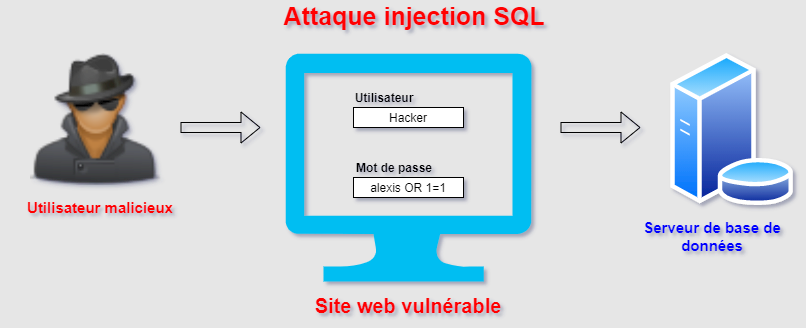

The diagram above was exported from draw.io. Its source (the exported page's mxGraphModel, read from the mxfile embedded in the PNG):
<mxGraphModel dx="1422" dy="762" grid="1" gridSize="10" guides="1" tooltips="1" connect="1" arrows="1" fold="1" page="1" pageScale="1" pageWidth="819" pageHeight="350" background="#E6E6E6" math="0" shadow="1">
  <root>
    <mxCell id="0" />
    <mxCell id="1" parent="0" />
    <mxCell id="O2jJlLvqpwV6aY93nrzM-1" value="" style="verticalLabelPosition=bottom;html=1;verticalAlign=top;align=center;strokeColor=none;fillColor=#00BEF2;shape=mxgraph.azure.computer;pointerEvents=1;" vertex="1" parent="1">
      <mxGeometry x="285" y="68" width="246" height="228" as="geometry" />
    </mxCell>
    <mxCell id="O2jJlLvqpwV6aY93nrzM-2" value="" style="shape=image;html=1;verticalAlign=top;verticalLabelPosition=bottom;labelBackgroundColor=#ffffff;imageAspect=0;aspect=fixed;image=https://cdn4.iconfinder.com/data/icons/Basic_set2_Png/64/user_anonymous.png" vertex="1" parent="1">
      <mxGeometry x="30" y="68" width="132" height="132" as="geometry" />
    </mxCell>
    <mxCell id="O2jJlLvqpwV6aY93nrzM-4" value="" style="aspect=fixed;perimeter=ellipsePerimeter;html=1;align=center;shadow=0;dashed=0;spacingTop=3;image;image=img/lib/active_directory/database_server.svg;" vertex="1" parent="1">
      <mxGeometry x="669" y="68" width="124.64" height="152" as="geometry" />
    </mxCell>
    <mxCell id="O2jJlLvqpwV6aY93nrzM-5" value="Attaque injection SQL&lt;br style=&quot;font-size: 25px;&quot;&gt;" style="text;html=1;strokeColor=none;fillColor=none;align=center;verticalAlign=middle;whiteSpace=wrap;rounded=0;fontStyle=1;fontSize=25;fontColor=#FF0000;" vertex="1" parent="1">
      <mxGeometry x="264" y="20" width="300" height="20" as="geometry" />
    </mxCell>
    <mxCell id="O2jJlLvqpwV6aY93nrzM-7" value="Utilisateur malicieux" style="text;html=1;strokeColor=none;fillColor=none;align=center;verticalAlign=middle;whiteSpace=wrap;rounded=0;fontStyle=1;fontColor=#FF0000;fontSize=15;" vertex="1" parent="1">
      <mxGeometry y="212" width="200" height="20" as="geometry" />
    </mxCell>
    <mxCell id="O2jJlLvqpwV6aY93nrzM-9" value="" style="shape=flexArrow;endArrow=classic;html=1;" edge="1" parent="1">
      <mxGeometry width="50" height="50" relative="1" as="geometry">
        <mxPoint x="180" y="142" as="sourcePoint" />
        <mxPoint x="260" y="142" as="targetPoint" />
      </mxGeometry>
    </mxCell>
    <mxCell id="O2jJlLvqpwV6aY93nrzM-11" value="&lt;b style=&quot;font-family: &amp;#34;arial&amp;#34; , sans-serif ; font-size: 15px ; text-align: left&quot;&gt;Serveur de base de données&lt;/b&gt;" style="text;html=1;strokeColor=none;fillColor=none;align=center;verticalAlign=middle;whiteSpace=wrap;rounded=0;fontColor=#0000FF;fontSize=15;labelBackgroundColor=none;" vertex="1" parent="1">
      <mxGeometry x="630" y="232" width="163.64" height="38" as="geometry" />
    </mxCell>
    <mxCell id="O2jJlLvqpwV6aY93nrzM-13" value="Hacker" style="rounded=0;whiteSpace=wrap;html=1;" vertex="1" parent="1">
      <mxGeometry x="353" y="122" width="110" height="20" as="geometry" />
    </mxCell>
    <mxCell id="O2jJlLvqpwV6aY93nrzM-14" value="alexis OR 1=1" style="rounded=0;whiteSpace=wrap;html=1;" vertex="1" parent="1">
      <mxGeometry x="353" y="192" width="110" height="20" as="geometry" />
    </mxCell>
    <mxCell id="O2jJlLvqpwV6aY93nrzM-15" value="Utilisateur" style="text;html=1;strokeColor=none;fillColor=none;align=center;verticalAlign=middle;whiteSpace=wrap;rounded=0;fontStyle=1" vertex="1" parent="1">
      <mxGeometry x="353" y="102" width="62" height="20" as="geometry" />
    </mxCell>
    <mxCell id="O2jJlLvqpwV6aY93nrzM-16" value="Mot de passe" style="text;html=1;strokeColor=none;fillColor=none;align=center;verticalAlign=middle;whiteSpace=wrap;rounded=0;fontStyle=1" vertex="1" parent="1">
      <mxGeometry x="353" y="172" width="82" height="20" as="geometry" />
    </mxCell>
    <mxCell id="O2jJlLvqpwV6aY93nrzM-17" value="Site web vulnérable&lt;br style=&quot;font-size: 20px;&quot;&gt;" style="text;html=1;strokeColor=none;fillColor=none;align=center;verticalAlign=middle;whiteSpace=wrap;rounded=0;fontStyle=1;fontSize=20;fontColor=#FF0000;" vertex="1" parent="1">
      <mxGeometry x="313" y="310" width="190" height="20" as="geometry" />
    </mxCell>
    <mxCell id="O2jJlLvqpwV6aY93nrzM-19" value="" style="shape=flexArrow;endArrow=classic;html=1;" edge="1" parent="1">
      <mxGeometry width="50" height="50" relative="1" as="geometry">
        <mxPoint x="560" y="142" as="sourcePoint" />
        <mxPoint x="640" y="142" as="targetPoint" />
      </mxGeometry>
    </mxCell>
  </root>
</mxGraphModel>